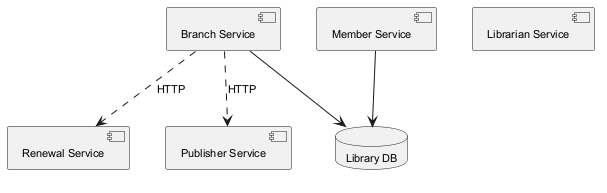

The diagram above was rendered by PlantUML. Its source (embedded in the PNG):
@startuml
skinparam backgroundColor #FFFFFF
skinparam classBackgroundColor #F1F8E9
skinparam classBorderColor #33691E
skinparam defaultFontSize 11
component "Renewal Service" as C_RenewalService
component "Librarian Service" as C_LibrarianService
component "Branch Service" as C_BranchService
component "Publisher Service" as C_PublisherService
component "Member Service" as C_MemberService
database "Library DB" as DB_library
C_BranchService --> DB_library
C_MemberService --> DB_library
C_BranchService ..> C_PublisherService : HTTP
C_BranchService ..> C_RenewalService : HTTP
@enduml